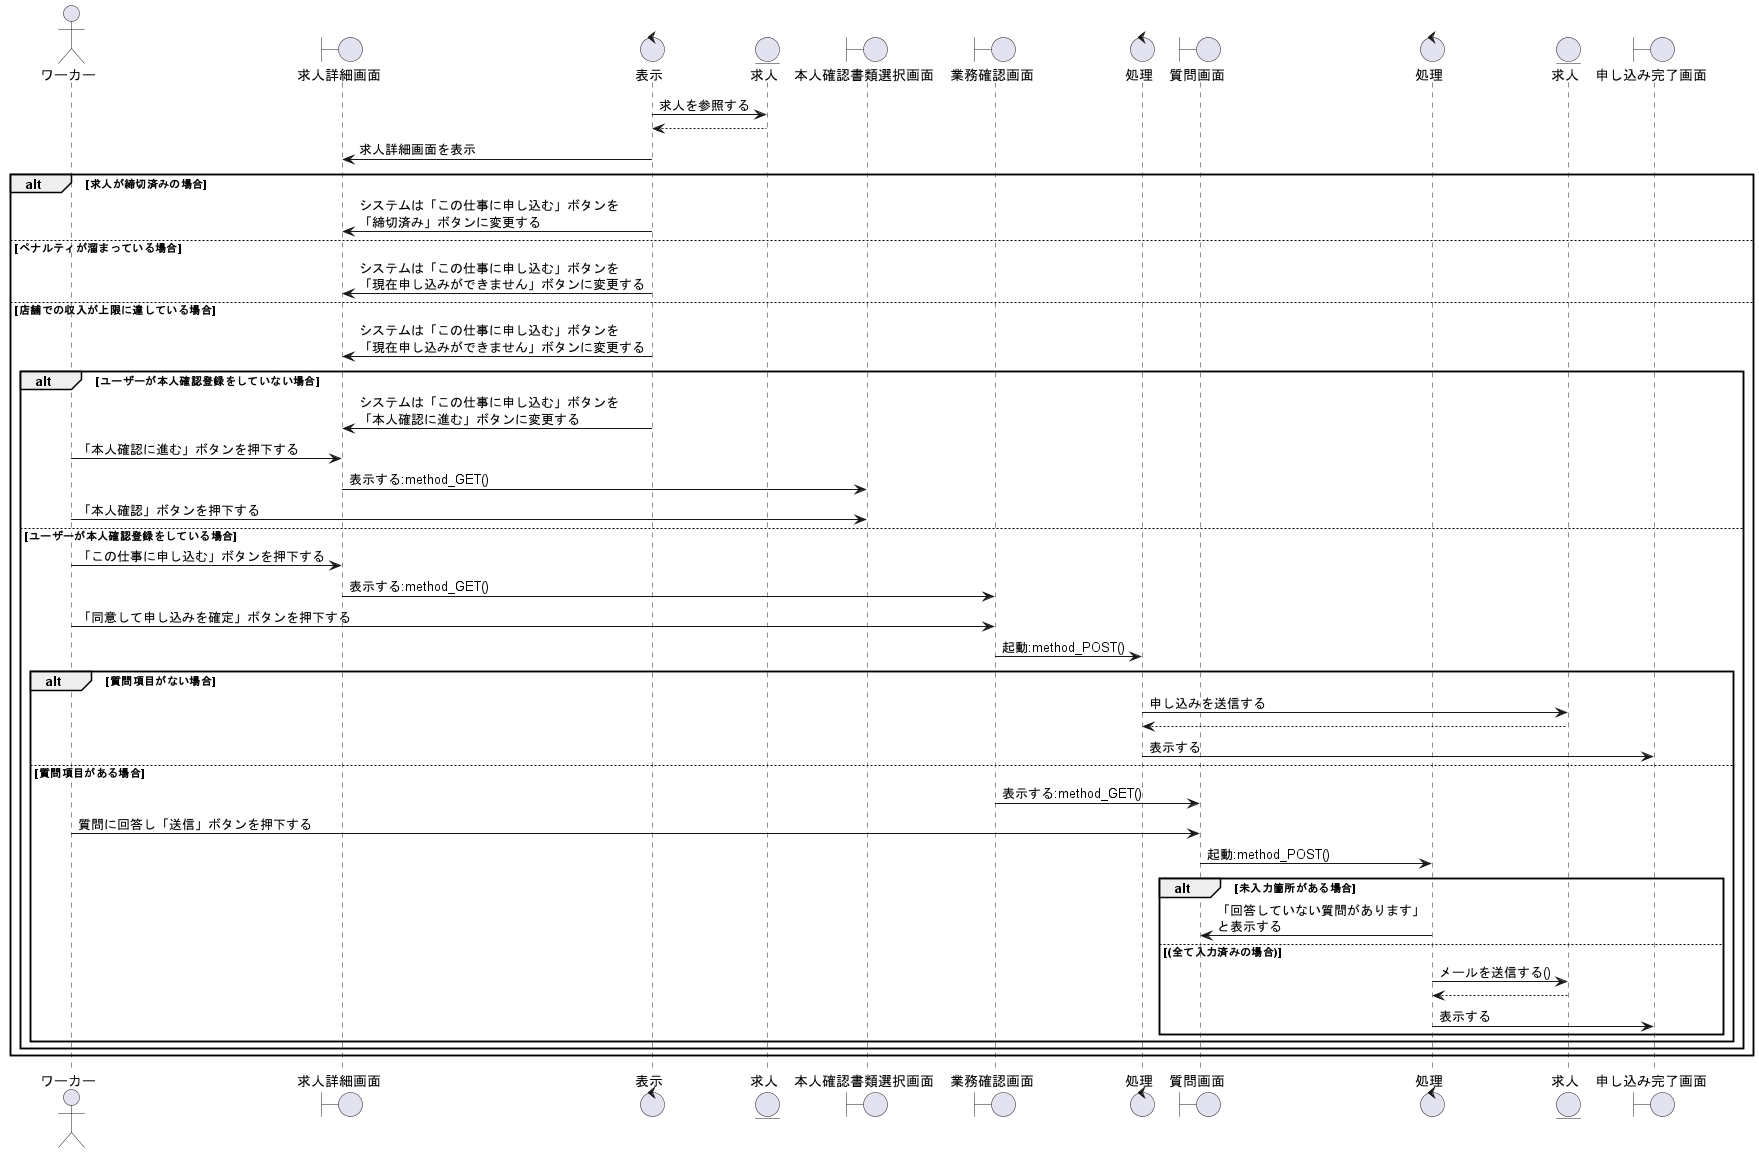

The diagram above was rendered by PlantUML. Its source (embedded in the PNG):
@startuml 応募の申し込みをする

' 1
actor ワーカー as wo1
boundary 求人詳細画面 as jd1
control 表示 as co1
entity 求人 as en1
boundary 本人確認書類選択画面 as iv1
boundary 業務確認画面 as bc1
control 処理 as co2
boundary 質問画面 as qu1
control 処理 as co3

entity 求人 as ml1

boundary 申し込み完了画面 as ac1

' 2
co1 -> en1 : 求人を参照する
en1 --> co1 

co1 -> jd1 : 求人詳細画面を表示

alt 求人が締切済みの場合
        co1 -> jd1 : システムは「この仕事に申し込む」ボタンを\n「締切済み」ボタンに変更する

    else ペナルティが溜まっている場合
        co1 -> jd1 : システムは「この仕事に申し込む」ボタンを\n「現在申し込みができません」ボタンに変更する

    else 店舗での収入が上限に達している場合
        co1 -> jd1 : システムは「この仕事に申し込む」ボタンを\n「現在申し込みができません」ボタンに変更する

    alt ユーザーが本人確認登録をしていない場合
        co1 -> jd1 : システムは「この仕事に申し込む」ボタンを\n「本人確認に進む」ボタンに変更する
        wo1 -> jd1 : 「本人確認に進む」ボタンを押下する
        jd1 -> iv1 : 表示する:method_GET()
        wo1 -> iv1 : 「本人確認」ボタンを押下する

    else ユーザーが本人確認登録をしている場合
        wo1 -> jd1 : 「この仕事に申し込む」ボタンを押下する
        jd1 -> bc1 : 表示する:method_GET()
        wo1 -> bc1 : 「同意して申し込みを確定」ボタンを押下する
        bc1 -> co2 : 起動:method_POST()

        alt 質問項目がない場合
            co2 -> ml1 : 申し込みを送信する
            co2 <-- ml1
            co2 -> ac1 : 表示する
        
        else 質問項目がある場合
            bc1 -> qu1 : 表示する:method_GET()
            wo1 -> qu1 : 質問に回答し「送信」ボタンを押下する
            qu1 -> co3 : 起動:method_POST()

            alt 未入力箇所がある場合
                co3 -> qu1 : 「回答していない質問があります」\nと表示する
            else (全て入力済みの場合)
                co3 -> ml1 : メールを送信する()
                co3 <-- ml1
                co3 -> ac1 : 表示する
            end
        end
    end
end

@enduml